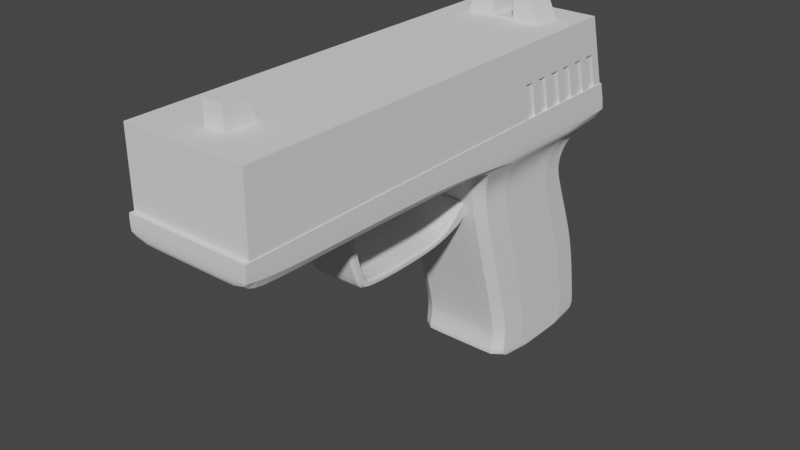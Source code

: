 # Source: PIstol.blend  (saved by Blender 3.3.6; exported with 4.5.12 LTS)
import bpy
from mathutils import Matrix  # noqa: F401  (used for matrix-valued properties, if any)

bpy.ops.wm.read_factory_settings(use_empty=True)
scene = bpy.context.scene
scene.name = 'Scene'

# ---- collections
col_collection = bpy.data.collections.new('Collection'); scene.collection.children.link(col_collection)

# ---- world
world_world = bpy.data.worlds.new('World'); scene.world = world_world
world_world.use_nodes = True; world_world.node_tree.nodes.clear()
_N = world_world.node_tree.nodes; _L = world_world.node_tree.links
n0 = _N.new('ShaderNodeOutputWorld'); n0.name = 'World Output'; n0.location = (300, 300)
n1 = _N.new('ShaderNodeBackground'); n1.name = 'Background'; n1.location = (10, 300)
n1.inputs[0].default_value = (0.05088, 0.05088, 0.05088, 1.0)
_L.new(n1.outputs[0], n0.inputs[0])
n0.is_active_output = True
world_world.color = (0.05088, 0.05088, 0.05088)
world_world.use_sun_shadow = False
world_world.sun_shadow_jitter_overblur = 0.0

# ---- meshes
me_cube_001 = bpy.data.meshes.new('Cube.001')
me_cube_001.from_pydata([(0.4085, 0.7047, -0.9767), (0.4085, 0.4529, -0.1353), (0.4085, 1.641, -0.3662), (0.4085, 1.46, 0.05627), (0.4085, 0.7215, -1.143), (0.4085, 1.756, -0.6912), (0.4085, 0.6857, -1.287), (0.4085, 1.847, -1.3), (0.4085, 0.8053, -1.338), (0.4085, 1.71, -1.348), (0.4085, 0.3988, 0.08948), (0.4085, 1.447, 0.1565), (0.4085, 0.3481, 0.2978), (0.4085, 1.494, 0.2728), (0.4998, 0.289, 0.4598), (0.4085, 1.674, 0.378), (0.4998, 0.1734, 0.503), (0.4998, 1.84, 0.4433), (0.4998, -0.9612, 0.523), (0.4998, 1.756, 0.7468), (0.4998, -1.92, 0.5118), (0.4998, -0.6681, 0.7502), (0.4998, -1.977, 0.5631), (0.4998, -1.971, 0.74), (0.0, 1.641, -0.3662), (0.0, 1.46, 0.05627), (0.0, 0.7047, -0.9767), (0.0, 0.4529, -0.1353), (0.0, 1.756, -0.6912), (0.0, 0.7215, -1.143), (0.0, 1.847, -1.3), (0.0, 0.6857, -1.287), (0.0, 1.71, -1.348), (0.0, 0.8053, -1.338), (0.0, 1.447, 0.1565), (0.0, 0.3988, 0.08948), (0.0, 1.494, 0.2728), (0.0, 0.3481, 0.2978), (0.0, 1.674, 0.378), (0.0, 0.289, 0.4598), (0.0, 1.84, 0.4433), (0.0, 0.1734, 0.503), (0.0, 1.756, 0.7468), (0.0, -0.9612, 0.523), (0.0, -0.6681, 0.7502), (0.0, -1.92, 0.5118), (0.0, -1.971, 0.74), (0.0, -1.977, 0.5631)], [], [(24, 25, 3, 2), (2, 3, 1, 0), (2, 0, 4, 5), (5, 4, 6, 7), (24, 2, 5, 28), (28, 5, 7, 30), (32, 9, 8, 33), (30, 7, 9, 32), (7, 6, 8, 9), (10, 11, 13, 12), (1, 3, 11, 10), (27, 1, 10, 35), (37, 12, 14, 39), (35, 10, 12, 37), (14, 15, 17, 16), (12, 13, 15, 14), (41, 16, 18, 43), (39, 14, 16, 41), (18, 19, 21, 20), (16, 17, 19, 18), (45, 20, 22, 47), (43, 18, 20, 45), (20, 21, 23, 22), (21, 44, 46, 23), (23, 46, 47, 22), (19, 42, 44, 21), (17, 40, 42, 19), (15, 38, 40, 17), (13, 36, 38, 15), (11, 34, 36, 13), (4, 29, 31, 6), (6, 31, 33, 8), (0, 26, 29, 4), (3, 25, 34, 11), (0, 1, 27, 26)])
_k = {(2, 3): 0.41176, (0, 1): 0.41176, (0, 4): 0.41176, (2, 5): 0.41176, (6, 31): 0.41176, (4, 6): 0.41176, (5, 7): 0.41176, (8, 9): 0.41176, (6, 8): 0.41176, (7, 9): 0.41176, (3, 11): 0.41176, (1, 10): 0.41176, (11, 13): 0.41176, (10, 12): 0.41176, (12, 14): 0.41176, (13, 15): 0.41176, (17, 40): 0.41176, (15, 17): 0.41176, (14, 16): 0.41176, (19, 42): 1.0, (16, 18): 0.41176, (17, 19): 1.0, (19, 21): 1.0, (18, 20): 0.41176, (23, 46): 1.0, (22, 23): 1.0, (20, 22): 0.41176, (21, 23): 1.0, (7, 30): 0.41176}
me_cube_001.attributes.new('crease_edge', 'FLOAT', 'EDGE').data.foreach_set('value', [_k.get((min(e.vertices), max(e.vertices)), 0.0) for e in me_cube_001.edges])
_uv = me_cube_001.uv_layers.new(name='UVMap')
_uv.uv.foreach_set('vector', [0.375, 0.375, 0.625, 0.375, 0.625, 0.5, 0.375, 0.5, 0.375, 0.5, 0.625, 0.5, 0.625, 0.75, 0.375, 0.75, 0.375, 0.5, 0.375, 0.75, 0.375, 0.75, 0.375, 0.5, 0.375, 0.5, 0.375, 0.75, 0.375, 0.75, 0.375, 0.5, 0.375, 0.375, 0.375, 0.5, 0.375, 0.5, 0.375, 0.375, 0.375, 0.375, 0.375, 0.5, 0.375, 0.5, 0.375, 0.375, 0.25, 0.5, 0.375, 0.5, 0.375, 0.75, 0.25, 0.75, 0.375, 0.375, 0.375, 0.5, 0.375, 0.5, 0.375, 0.375, 0.375, 0.5, 0.375, 0.75, 0.375, 0.75, 0.375, 0.5, 0.625, 0.75, 0.625, 0.5, 0.625, 0.5, 0.625, 0.75, 0.625, 0.75, 0.625, 0.5, 0.625, 0.5, 0.625, 0.75, 0.625, 0.875, 0.625, 0.75, 0.625, 0.75, 0.625, 0.875, 0.625, 0.875, 0.625, 0.75, 0.625, 0.75, 0.625, 0.875, 0.625, 0.875, 0.625, 0.75, 0.625, 0.75, 0.625, 0.875, 0.625, 0.75, 0.625, 0.5, 0.625, 0.5, 0.625, 0.75, 0.625, 0.75, 0.625, 0.5, 0.625, 0.5, 0.625, 0.75, 0.625, 0.875, 0.625, 0.75, 0.625, 0.75, 0.625, 0.875, 0.625, 0.875, 0.625, 0.75, 0.625, 0.75, 0.625, 0.875, 0.625, 0.75, 0.625, 0.5, 0.625, 0.5, 0.625, 0.75, 0.625, 0.75, 0.625, 0.5, 0.625, 0.5, 0.625, 0.75, 0.625, 0.875, 0.625, 0.75, 0.625, 0.75, 0.625, 0.875, 0.625, 0.875, 0.625, 0.75, 0.625, 0.75, 0.625, 0.875, 0.625, 0.75, 0.625, 0.5, 0.625, 0.5, 0.625, 0.75, 0.625, 0.5, 0.625, 0.375, 0.625, 0.375, 0.625, 0.5, 0.625, 0.5, 0.75, 0.5, 0.75, 0.75, 0.625, 0.75, 0.625, 0.5, 0.625, 0.375, 0.625, 0.375, 0.625, 0.5, 0.625, 0.5, 0.625, 0.375, 0.625, 0.375, 0.625, 0.5, 0.625, 0.5, 0.625, 0.375, 0.625, 0.375, 0.625, 0.5, 0.625, 0.5, 0.625, 0.375, 0.625, 0.375, 0.625, 0.5, 0.625, 0.5, 0.625, 0.375, 0.625, 0.375, 0.625, 0.5, 0.375, 0.75, 0.375, 0.875, 0.375, 0.875, 0.375, 0.75, 0.375, 0.75, 0.375, 0.875, 0.375, 0.875, 0.375, 0.75, 0.375, 0.75, 0.375, 0.875, 0.375, 0.875, 0.375, 0.75, 0.625, 0.5, 0.625, 0.375, 0.625, 0.375, 0.625, 0.5, 0.375, 0.75, 0.625, 0.75, 0.625, 0.875, 0.375, 0.875])
me_cube_001.update()
me_cube_003 = bpy.data.meshes.new('Cube.003')
me_cube_003.from_pydata([(-0.2204, -0.8757, 0.3421), (-0.2204, -0.9344, 0.5384), (-0.2204, -0.7825, 0.3421), (-0.2204, -0.7481, 0.5413), (0.2204, -0.8757, 0.3421), (0.2204, -0.9344, 0.5384), (0.2204, -0.7825, 0.3421), (0.2204, -0.7481, 0.5413), (-0.2204, -0.7498, -0.07584), (-0.2204, -0.6966, 1.493e-05), (0.2204, -0.7498, -0.07584), (0.2204, -0.6966, 1.493e-05), (-0.2204, -0.6952, -0.09955), (-0.2204, -0.6448, -0.04445), (0.2204, -0.6952, -0.09955), (0.2204, -0.6448, -0.04445), (-0.2204, -0.4479, -0.1153), (-0.2204, -0.4391, -0.06357), (0.2204, -0.4479, -0.1153), (0.2204, -0.4391, -0.06357), (-0.2204, -0.2507, -0.1186), (-0.2204, -0.2576, -0.04986), (0.2204, -0.2507, -0.1186), (0.2204, -0.2576, -0.04986), (-0.2204, 0.06885, -0.1067), (-0.2204, 0.07077, -0.05493), (0.2204, 0.06885, -0.1067), (0.2204, 0.07077, -0.05493), (-0.2204, 0.3034, -0.0454), (-0.2204, 0.2507, 0.01901), (0.2204, 0.3034, -0.0454), (0.2204, 0.2507, 0.01901), (-0.2204, 0.4469, -0.04743), (-0.2204, 0.3828, 0.2517), (0.2204, 0.4469, -0.04743), (0.2204, 0.3828, 0.2517)], [], [(0, 1, 3, 2), (2, 3, 7, 6), (6, 7, 5, 4), (4, 5, 1, 0), (2, 6, 11, 9), (7, 3, 1, 5), (10, 8, 12, 14), (0, 2, 9, 8), (6, 4, 10, 11), (4, 0, 8, 10), (15, 14, 18, 19), (9, 11, 15, 13), (11, 10, 14, 15), (8, 9, 13, 12), (16, 17, 21, 20), (12, 13, 17, 16), (14, 12, 16, 18), (13, 15, 19, 17), (22, 20, 24, 26), (18, 16, 20, 22), (17, 19, 23, 21), (19, 18, 22, 23), (27, 26, 30, 31), (21, 23, 27, 25), (23, 22, 26, 27), (20, 21, 25, 24), (30, 28, 32, 34), (24, 25, 29, 28), (26, 24, 28, 30), (25, 27, 31, 29), (33, 35, 34, 32), (29, 31, 35, 33), (31, 30, 34, 35), (28, 29, 33, 32)])
_k = {(0, 1): 0.42745, (1, 3): 0.59608, (2, 3): 0.42745, (6, 7): 0.42745, (5, 7): 0.59608, (4, 5): 0.42745, (6, 11): 0.42745, (2, 9): 0.42745, (0, 8): 0.42745, (4, 10): 0.42745, (8, 12): 0.42745, (10, 14): 0.42745, (11, 15): 0.42745, (9, 13): 0.42745, (14, 18): 0.42745, (15, 19): 0.42745, (13, 17): 0.42745, (12, 16): 0.42745, (17, 21): 0.42745, (16, 20): 0.42745, (18, 22): 0.42745, (19, 23): 0.42745, (20, 24): 0.42745, (22, 26): 0.42745, (23, 27): 0.42745, (21, 25): 0.42745, (26, 30): 0.42745, (27, 31): 0.42745, (25, 29): 0.42745, (24, 28): 0.42745, (32, 33): 1.0, (34, 35): 1.0, (28, 32): 0.42745, (30, 34): 0.42745, (31, 35): 0.42745, (29, 33): 0.42745}
me_cube_003.attributes.new('crease_edge', 'FLOAT', 'EDGE').data.foreach_set('value', [_k.get((min(e.vertices), max(e.vertices)), 0.0) for e in me_cube_003.edges])
_uv = me_cube_003.uv_layers.new(name='UVMap')
_uv.uv.foreach_set('vector', [0.375, 0.0, 0.625, 0.0, 0.625, 0.25, 0.375, 0.25, 0.375, 0.25, 0.625, 0.25, 0.625, 0.5, 0.375, 0.5, 0.375, 0.5, 0.625, 0.5, 0.625, 0.75, 0.375, 0.75, 0.375, 0.75, 0.625, 0.75, 0.625, 1.0, 0.375, 1.0, 0.375, 0.25, 0.375, 0.5, 0.375, 0.5, 0.375, 0.25, 0.625, 0.5, 0.875, 0.5, 0.875, 0.75, 0.625, 0.75, 0.375, 0.75, 0.375, 1.0, 0.375, 1.0, 0.375, 0.75, 0.375, 0.0, 0.375, 0.25, 0.375, 0.25, 0.375, 0.0, 0.375, 0.5, 0.375, 0.75, 0.375, 0.75, 0.375, 0.5, 0.375, 0.75, 0.375, 1.0, 0.375, 1.0, 0.375, 0.75, 0.375, 0.5, 0.375, 0.75, 0.375, 0.75, 0.375, 0.5, 0.375, 0.25, 0.375, 0.5, 0.375, 0.5, 0.375, 0.25, 0.375, 0.5, 0.375, 0.75, 0.375, 0.75, 0.375, 0.5, 0.375, 0.0, 0.375, 0.25, 0.375, 0.25, 0.375, 0.0, 0.375, 0.0, 0.375, 0.25, 0.375, 0.25, 0.375, 0.0, 0.375, 0.0, 0.375, 0.25, 0.375, 0.25, 0.375, 0.0, 0.375, 0.75, 0.375, 1.0, 0.375, 1.0, 0.375, 0.75, 0.375, 0.25, 0.375, 0.5, 0.375, 0.5, 0.375, 0.25, 0.375, 0.75, 0.375, 1.0, 0.375, 1.0, 0.375, 0.75, 0.375, 0.75, 0.375, 1.0, 0.375, 1.0, 0.375, 0.75, 0.375, 0.25, 0.375, 0.5, 0.375, 0.5, 0.375, 0.25, 0.375, 0.5, 0.375, 0.75, 0.375, 0.75, 0.375, 0.5, 0.375, 0.5, 0.375, 0.75, 0.375, 0.75, 0.375, 0.5, 0.375, 0.25, 0.375, 0.5, 0.375, 0.5, 0.375, 0.25, 0.375, 0.5, 0.375, 0.75, 0.375, 0.75, 0.375, 0.5, 0.375, 0.0, 0.375, 0.25, 0.375, 0.25, 0.375, 0.0, 0.375, 0.75, 0.375, 1.0, 0.375, 1.0, 0.375, 0.75, 0.375, 0.0, 0.375, 0.25, 0.375, 0.25, 0.375, 0.0, 0.375, 0.75, 0.375, 1.0, 0.375, 1.0, 0.375, 0.75, 0.375, 0.25, 0.375, 0.5, 0.375, 0.5, 0.375, 0.25, 0.125, 0.5, 0.375, 0.5, 0.375, 0.75, 0.125, 0.75, 0.375, 0.25, 0.375, 0.5, 0.375, 0.5, 0.375, 0.25, 0.375, 0.5, 0.375, 0.75, 0.375, 0.75, 0.375, 0.5, 0.375, 0.0, 0.375, 0.25, 0.375, 0.25, 0.375, 0.0])
me_cube_003.update()
me_cube = bpy.data.meshes.new('Cube')
me_cube.from_pydata([(-0.0838, -0.1045, -0.1045), (-0.0838, -0.1045, 0.1045), (-0.0838, 0.1682, -0.1045), (-0.0838, 0.07435, 0.1045), (0.0838, -0.1045, -0.1045), (0.0838, -0.1045, 0.1045), (0.0838, 0.1682, -0.1045), (0.0838, 0.07435, 0.1045)], [], [(0, 1, 3, 2), (2, 3, 7, 6), (6, 7, 5, 4), (4, 5, 1, 0), (2, 6, 4, 0), (7, 3, 1, 5)])
_uv = me_cube.uv_layers.new(name='UVMap')
_uv.uv.foreach_set('vector', [0.375, 0.0, 0.625, 0.0, 0.625, 0.25, 0.375, 0.25, 0.375, 0.25, 0.625, 0.25, 0.625, 0.5, 0.375, 0.5, 0.375, 0.5, 0.625, 0.5, 0.625, 0.75, 0.375, 0.75, 0.375, 0.75, 0.625, 0.75, 0.625, 1.0, 0.375, 1.0, 0.125, 0.5, 0.375, 0.5, 0.375, 0.75, 0.125, 0.75, 0.625, 0.5, 0.875, 0.5, 0.875, 0.75, 0.625, 0.75])
me_cube.update()
me_cube_004 = bpy.data.meshes.new('Cube.004')
me_cube_004.from_pydata([(0.4931, -1.76, -0.2955), (0.4931, -1.76, 0.2955), (0.4931, 1.925, -0.2955), (0.4931, 1.76, 0.2955), (0.0, 1.925, -0.2955), (0.0, 1.76, 0.2955), (0.0, -1.76, -0.2955), (0.0, -1.76, 0.2955), (0.4931, 1.843, 0.0), (0.4931, -1.76, 0.0), (0.0, -1.76, 0.0), (0.0, 1.843, 0.0), (0.4931, 0.9543, -0.2955), (0.4931, 0.8325, 0.2955), (0.0, 0.8325, 0.2955), (0.0, 0.9543, -0.2955), (0.4931, 0.8934, 0.0), (0.4931, 1.035, -0.2955), (0.4931, 1.116, -0.2955), (0.4931, 1.197, -0.2955), (0.4931, 1.278, -0.2955), (0.4931, 1.359, -0.2955), (0.4931, 1.44, -0.2955), (0.4931, 1.521, -0.2955), (0.4931, 1.602, -0.2955), (0.4931, 1.683, -0.2955), (0.4931, 1.763, -0.2955), (0.4931, 1.844, -0.2955), (0.4931, 1.683, 0.2955), (0.4931, 1.605, 0.2955), (0.4931, 1.528, 0.2955), (0.4931, 1.451, 0.2955), (0.4931, 1.374, 0.2955), (0.4931, 1.296, 0.2955), (0.4931, 1.219, 0.2955), (0.4931, 1.142, 0.2955), (0.4931, 1.064, 0.2955), (0.4931, 0.9871, 0.2955), (0.4931, 0.9098, 0.2955), (0.0, 1.683, 0.2955), (0.0, 1.605, 0.2955), (0.0, 1.528, 0.2955), (0.0, 1.451, 0.2955), (0.0, 1.374, 0.2955), (0.0, 1.296, 0.2955), (0.0, 1.219, 0.2955), (0.0, 1.142, 0.2955), (0.0, 1.064, 0.2955), (0.0, 0.9871, 0.2955), (0.0, 0.9098, 0.2955), (0.0, 1.844, -0.2955), (0.0, 1.763, -0.2955), (0.0, 1.683, -0.2955), (0.0, 1.602, -0.2955), (0.0, 1.521, -0.2955), (0.0, 1.44, -0.2955), (0.0, 1.359, -0.2955), (0.0, 1.278, -0.2955), (0.0, 1.197, -0.2955), (0.0, 1.116, -0.2955), (0.0, 1.035, -0.2955), (0.4931, 1.764, 0.0), (0.4931, 1.684, 0.0), (0.4931, 1.605, 0.0), (0.4931, 1.526, 0.0), (0.4931, 1.447, 0.0), (0.4931, 1.368, 0.0), (0.4931, 1.289, 0.0), (0.4931, 1.21, 0.0), (0.4931, 1.131, 0.0), (0.4931, 1.052, 0.0), (0.4931, 0.9725, 0.0), (0.4764, 0.9725, 0.0), (0.4764, 0.8934, 0.0), (0.4764, 0.9543, -0.2955), (0.4764, 1.035, -0.2955), (0.4764, 1.116, -0.2955), (0.4764, 1.197, -0.2955), (0.4764, 1.278, -0.2955), (0.4764, 1.359, -0.2955), (0.4764, 1.44, -0.2955), (0.4764, 1.521, -0.2955), (0.4764, 1.602, -0.2955), (0.4764, 1.683, -0.2955), (0.4764, 1.763, -0.2955), (0.4764, 1.844, -0.2955), (0.4764, 1.764, 0.0), (0.4764, 1.684, 0.0), (0.4764, 1.605, 0.0), (0.4764, 1.526, 0.0), (0.4764, 1.447, 0.0), (0.4764, 1.368, 0.0), (0.4764, 1.289, 0.0), (0.4764, 1.21, 0.0), (0.4764, 1.131, 0.0), (0.4764, 1.052, 0.0)], [], [(9, 1, 7, 10), (11, 5, 3, 8), (12, 0, 6, 15), (13, 14, 7, 1), (61, 8, 3, 28), (27, 2, 8, 61), (4, 11, 8, 2), (0, 9, 10, 6), (0, 12, 16, 9), (9, 16, 13, 1), (38, 49, 14, 13), (17, 12, 15, 60), (2, 27, 50, 4), (27, 26, 51, 50), (26, 25, 52, 51), (25, 24, 53, 52), (24, 23, 54, 53), (23, 22, 55, 54), (22, 21, 56, 55), (21, 20, 57, 56), (20, 19, 58, 57), (19, 18, 59, 58), (18, 17, 60, 59), (3, 5, 39, 28), (28, 39, 40, 29), (29, 40, 41, 30), (30, 41, 42, 31), (31, 42, 43, 32), (32, 43, 44, 33), (33, 44, 45, 34), (34, 45, 46, 35), (35, 46, 47, 36), (36, 47, 48, 37), (37, 48, 49, 38), (26, 27, 85, 84), (17, 18, 70, 71), (64, 24, 82, 89), (19, 20, 68, 69), (71, 16, 73, 72), (21, 22, 66, 67), (18, 19, 77, 76), (23, 24, 64, 65), (23, 65, 90, 81), (25, 26, 62, 63), (69, 70, 95, 94), (16, 71, 38, 13), (71, 70, 37, 38), (70, 69, 36, 37), (69, 68, 35, 36), (68, 67, 34, 35), (67, 66, 33, 34), (66, 65, 32, 33), (65, 64, 31, 32), (64, 63, 30, 31), (63, 62, 29, 30), (62, 61, 28, 29), (74, 75, 72, 73), (76, 77, 94, 95), (78, 79, 92, 93), (80, 81, 90, 91), (82, 83, 88, 89), (84, 85, 86, 87), (63, 64, 89, 88), (17, 71, 72, 75), (16, 12, 74, 73), (25, 63, 88, 83), (70, 18, 76, 95), (20, 21, 79, 78), (62, 26, 84, 87), (65, 66, 91, 90), (19, 69, 94, 77), (27, 61, 86, 85), (68, 20, 78, 93), (22, 23, 81, 80), (67, 68, 93, 92), (21, 67, 92, 79), (12, 17, 75, 74), (66, 22, 80, 91), (24, 25, 83, 82), (61, 62, 87, 86)])
_uv = me_cube_004.uv_layers.new(name='UVMap')
_uv.uv.foreach_set('vector', [0.5, 0.75, 0.625, 0.75, 0.625, 0.875, 0.5, 0.875, 0.5, 0.375, 0.625, 0.375, 0.625, 0.5, 0.5, 0.5, 0.375, 0.5659, 0.375, 0.75, 0.25, 0.75, 0.25, 0.5659, 0.625, 0.5659, 0.75, 0.5659, 0.75, 0.75, 0.625, 0.75, 0.5, 0.5055, 0.5, 0.5, 0.625, 0.5, 0.625, 0.5055, 0.375, 0.5055, 0.375, 0.5, 0.5, 0.5, 0.5, 0.5055, 0.375, 0.375, 0.5, 0.375, 0.5, 0.5, 0.375, 0.5, 0.375, 0.75, 0.5, 0.75, 0.5, 0.875, 0.375, 0.875, 0.375, 0.75, 0.375, 0.5659, 0.5, 0.5659, 0.5, 0.75, 0.5, 0.75, 0.5, 0.5659, 0.625, 0.5659, 0.625, 0.75, 0.625, 0.5604, 0.75, 0.5604, 0.75, 0.5659, 0.625, 0.5659, 0.375, 0.5604, 0.375, 0.5659, 0.25, 0.5659, 0.25, 0.5604, 0.375, 0.5, 0.375, 0.5055, 0.25, 0.5055, 0.25, 0.5, 0.375, 0.5055, 0.375, 0.511, 0.25, 0.511, 0.25, 0.5055, 0.375, 0.511, 0.375, 0.5165, 0.25, 0.5165, 0.25, 0.511, 0.375, 0.5165, 0.375, 0.522, 0.25, 0.522, 0.25, 0.5165, 0.375, 0.522, 0.375, 0.5274, 0.25, 0.5274, 0.25, 0.522, 0.375, 0.5274, 0.375, 0.5329, 0.25, 0.5329, 0.25, 0.5274, 0.375, 0.5329, 0.375, 0.5384, 0.25, 0.5384, 0.25, 0.5329, 0.375, 0.5384, 0.375, 0.5439, 0.25, 0.5439, 0.25, 0.5384, 0.375, 0.5439, 0.375, 0.5494, 0.25, 0.5494, 0.25, 0.5439, 0.375, 0.5494, 0.375, 0.5549, 0.25, 0.5549, 0.25, 0.5494, 0.375, 0.5549, 0.375, 0.5604, 0.25, 0.5604, 0.25, 0.5549, 0.625, 0.5, 0.75, 0.5, 0.75, 0.5055, 0.625, 0.5055, 0.625, 0.5055, 0.75, 0.5055, 0.75, 0.511, 0.625, 0.511, 0.625, 0.511, 0.75, 0.511, 0.75, 0.5165, 0.625, 0.5165, 0.625, 0.5165, 0.75, 0.5165, 0.75, 0.522, 0.625, 0.522, 0.625, 0.522, 0.75, 0.522, 0.75, 0.5274, 0.625, 0.5274, 0.625, 0.5274, 0.75, 0.5274, 0.75, 0.5329, 0.625, 0.5329, 0.625, 0.5329, 0.75, 0.5329, 0.75, 0.5384, 0.625, 0.5384, 0.625, 0.5384, 0.75, 0.5384, 0.75, 0.5439, 0.625, 0.5439, 0.625, 0.5439, 0.75, 0.5439, 0.75, 0.5494, 0.625, 0.5494, 0.625, 0.5494, 0.75, 0.5494, 0.75, 0.5549, 0.625, 0.5549, 0.625, 0.5549, 0.75, 0.5549, 0.75, 0.5604, 0.625, 0.5604, 0.375, 0.511, 0.375, 0.5055, 0.375, 0.5055, 0.375, 0.511, 0.375, 0.5604, 0.375, 0.5549, 0.5, 0.5549, 0.5, 0.5604, 0.5, 0.522, 0.375, 0.522, 0.375, 0.522, 0.5, 0.522, 0.375, 0.5494, 0.375, 0.5439, 0.5, 0.5439, 0.5, 0.5494, 0.5, 0.5604, 0.5, 0.5659, 0.5, 0.5659, 0.5, 0.5604, 0.375, 0.5384, 0.375, 0.5329, 0.5, 0.5329, 0.5, 0.5384, 0.375, 0.5549, 0.375, 0.5494, 0.375, 0.5494, 0.375, 0.5549, 0.375, 0.5274, 0.375, 0.522, 0.5, 0.522, 0.5, 0.5274, 0.375, 0.5274, 0.5, 0.5274, 0.5, 0.5274, 0.375, 0.5274, 0.375, 0.5165, 0.375, 0.511, 0.5, 0.511, 0.5, 0.5165, 0.5, 0.5494, 0.5, 0.5549, 0.5, 0.5549, 0.5, 0.5494, 0.5, 0.5659, 0.5, 0.5604, 0.625, 0.5604, 0.625, 0.5659, 0.5, 0.5604, 0.5, 0.5549, 0.625, 0.5549, 0.625, 0.5604, 0.5, 0.5549, 0.5, 0.5494, 0.625, 0.5494, 0.625, 0.5549, 0.5, 0.5494, 0.5, 0.5439, 0.625, 0.5439, 0.625, 0.5494, 0.5, 0.5439, 0.5, 0.5384, 0.625, 0.5384, 0.625, 0.5439, 0.5, 0.5384, 0.5, 0.5329, 0.625, 0.5329, 0.625, 0.5384, 0.5, 0.5329, 0.5, 0.5274, 0.625, 0.5274, 0.625, 0.5329, 0.5, 0.5274, 0.5, 0.522, 0.625, 0.522, 0.625, 0.5274, 0.5, 0.522, 0.5, 0.5165, 0.625, 0.5165, 0.625, 0.522, 0.5, 0.5165, 0.5, 0.511, 0.625, 0.511, 0.625, 0.5165, 0.5, 0.511, 0.5, 0.5055, 0.625, 0.5055, 0.625, 0.511, 0.375, 0.5659, 0.375, 0.5604, 0.5, 0.5604, 0.5, 0.5659, 0.375, 0.5549, 0.375, 0.5494, 0.5, 0.5494, 0.5, 0.5549, 0.375, 0.5439, 0.375, 0.5384, 0.5, 0.5384, 0.5, 0.5439, 0.375, 0.5329, 0.375, 0.5274, 0.5, 0.5274, 0.5, 0.5329, 0.375, 0.522, 0.375, 0.5165, 0.5, 0.5165, 0.5, 0.522, 0.375, 0.511, 0.375, 0.5055, 0.5, 0.5055, 0.5, 0.511, 0.5, 0.5165, 0.5, 0.522, 0.5, 0.522, 0.5, 0.5165, 0.375, 0.5604, 0.5, 0.5604, 0.5, 0.5604, 0.375, 0.5604, 0.5, 0.5659, 0.375, 0.5659, 0.375, 0.5659, 0.5, 0.5659, 0.375, 0.5165, 0.5, 0.5165, 0.5, 0.5165, 0.375, 0.5165, 0.5, 0.5549, 0.375, 0.5549, 0.375, 0.5549, 0.5, 0.5549, 0.375, 0.5439, 0.375, 0.5384, 0.375, 0.5384, 0.375, 0.5439, 0.5, 0.511, 0.375, 0.511, 0.375, 0.511, 0.5, 0.511, 0.5, 0.5274, 0.5, 0.5329, 0.5, 0.5329, 0.5, 0.5274, 0.375, 0.5494, 0.5, 0.5494, 0.5, 0.5494, 0.375, 0.5494, 0.375, 0.5055, 0.5, 0.5055, 0.5, 0.5055, 0.375, 0.5055, 0.5, 0.5439, 0.375, 0.5439, 0.375, 0.5439, 0.5, 0.5439, 0.375, 0.5329, 0.375, 0.5274, 0.375, 0.5274, 0.375, 0.5329, 0.5, 0.5384, 0.5, 0.5439, 0.5, 0.5439, 0.5, 0.5384, 0.375, 0.5384, 0.5, 0.5384, 0.5, 0.5384, 0.375, 0.5384, 0.375, 0.5659, 0.375, 0.5604, 0.375, 0.5604, 0.375, 0.5659, 0.5, 0.5329, 0.375, 0.5329, 0.375, 0.5329, 0.5, 0.5329, 0.375, 0.522, 0.375, 0.5165, 0.375, 0.5165, 0.375, 0.522, 0.5, 0.5055, 0.5, 0.511, 0.5, 0.511, 0.5, 0.5055])
me_cube_004.update()
me_cube_005 = bpy.data.meshes.new('Cube.005')
me_cube_005.from_pydata([(-0.3381, -0.1134, -0.08692), (-0.2346, -0.1134, 0.1399), (-0.3381, 0.1134, -0.08692), (-0.2346, 0.1134, 0.1399), (0.3381, -0.1134, -0.08692), (0.2346, -0.1134, 0.1399), (0.3381, 0.1134, -0.08692), (0.2346, 0.1134, 0.1399), (0.2279, 0.1134, -0.08692), (-0.2279, 0.1134, -0.08692), (-0.08842, 0.1134, 0.1399), (0.08842, 0.1134, 0.1399), (-0.2279, -0.1134, -0.08692), (0.2279, -0.1134, -0.08692), (0.08842, -0.1134, 0.1399), (-0.08842, -0.1134, 0.1399), (0.172, 0.1134, -0.08692), (-0.172, 0.1134, -0.08692), (-0.08318, 0.1134, -0.0191), (0.08318, 0.1134, -0.0191), (-0.172, -0.1134, -0.08692), (0.172, -0.1134, -0.08692), (0.08318, -0.1134, -0.0191), (-0.08318, -0.1134, -0.0191)], [], [(0, 1, 3, 2), (8, 11, 7, 6), (6, 7, 5, 4), (12, 15, 1, 0), (8, 6, 4, 13), (10, 3, 1, 15), (7, 11, 14, 5), (18, 10, 15, 23), (2, 9, 12, 0), (16, 8, 13, 21), (4, 5, 14, 13), (20, 23, 15, 12), (2, 3, 10, 9), (16, 19, 11, 8), (9, 10, 18, 17), (17, 18, 19, 16), (13, 14, 22, 21), (21, 22, 23, 20), (9, 17, 20, 12), (17, 16, 21, 20), (11, 19, 22, 14), (19, 18, 23, 22)])
_uv = me_cube_005.uv_layers.new(name='UVMap')
_uv.uv.foreach_set('vector', [0.375, 0.0, 0.625, 0.0, 0.625, 0.25, 0.375, 0.25, 0.375, 0.4167, 0.625, 0.4167, 0.625, 0.5, 0.375, 0.5, 0.375, 0.5, 0.625, 0.5, 0.625, 0.75, 0.375, 0.75, 0.375, 0.9167, 0.625, 0.9167, 0.625, 1.0, 0.375, 1.0, 0.2917, 0.5, 0.375, 0.5, 0.375, 0.75, 0.2917, 0.75, 0.7917, 0.5, 0.875, 0.5, 0.875, 0.75, 0.7917, 0.75, 0.625, 0.5, 0.7083, 0.5, 0.7083, 0.75, 0.625, 0.75, 0.7639, 0.5, 0.7917, 0.5, 0.7917, 0.75, 0.7639, 0.75, 0.125, 0.5, 0.2083, 0.5, 0.2083, 0.75, 0.125, 0.75, 0.2639, 0.5, 0.2917, 0.5, 0.2917, 0.75, 0.2639, 0.75, 0.375, 0.75, 0.625, 0.75, 0.625, 0.8333, 0.375, 0.8333, 0.375, 0.8889, 0.625, 0.8889, 0.625, 0.9167, 0.375, 0.9167, 0.375, 0.25, 0.625, 0.25, 0.625, 0.3333, 0.375, 0.3333, 0.375, 0.3889, 0.625, 0.3889, 0.625, 0.4167, 0.375, 0.4167, 0.375, 0.3333, 0.625, 0.3333, 0.625, 0.3611, 0.375, 0.3611, 0.375, 0.3611, 0.625, 0.3611, 0.625, 0.3889, 0.375, 0.3889, 0.375, 0.8333, 0.625, 0.8333, 0.625, 0.8611, 0.375, 0.8611, 0.375, 0.8611, 0.625, 0.8611, 0.625, 0.8889, 0.375, 0.8889, 0.2083, 0.5, 0.2361, 0.5, 0.2361, 0.75, 0.2083, 0.75, 0.2361, 0.5, 0.2639, 0.5, 0.2639, 0.75, 0.2361, 0.75, 0.7083, 0.5, 0.7361, 0.5, 0.7361, 0.75, 0.7083, 0.75, 0.7361, 0.5, 0.7639, 0.5, 0.7639, 0.75, 0.7361, 0.75])
me_cube_005.update()

# ---- objects
ob_cube = bpy.data.objects.new('Cube', me_cube_001)
ob_cube_002 = bpy.data.objects.new('Cube.002', me_cube_003)
ob_cube_003 = bpy.data.objects.new('Cube.003', me_cube)
ob_cube_004 = bpy.data.objects.new('Cube.004', me_cube_004)
ob_cube_001 = bpy.data.objects.new('Cube.001', me_cube_005)

# ---- transforms, parenting, visibility, modifiers, constraints
ob_cube.location = (0.0, 0.0, 0.0)
_m = ob_cube.modifiers.new('Mirror', 'MIRROR')
_m = ob_cube.modifiers.new('Subdivision', 'SUBSURF')
_m.levels = 3
ob_cube_002.location = (0.0, 0.0, 0.0)
_m = ob_cube_002.modifiers.new('Subdivision', 'SUBSURF')
_m.levels = 3
ob_cube_003.location = (0.0, -1.585, 1.386)
ob_cube_004.location = (0.0, -0.1771, 1.017)
_m = ob_cube_004.modifiers.new('Bevel', 'BEVEL')
_m.width = 0.3
_m.width_pct = 0.3
_m.segments = 3
_m.limit_method = 'WEIGHT'
_m.profile_type = 'CUSTOM'
_m = ob_cube_004.modifiers.new('Mirror', 'MIRROR')
ob_cube_001.location = (6.209e-10, 1.227, 1.344)

# ---- collection membership
col_collection.objects.link(ob_cube)
col_collection.objects.link(ob_cube_002)
col_collection.objects.link(ob_cube_003)
col_collection.objects.link(ob_cube_004)
col_collection.objects.link(ob_cube_001)

# ---- scene / render settings (as saved in the file)
scene.frame_start = 1; scene.frame_end = 250; scene.frame_set(1)
scene.render.engine = 'BLENDER_EEVEE_NEXT'
scene.cycles.sampling_pattern = 'TABULATED_SOBOL'
scene.cycles.use_light_tree = False
scene.view_settings.view_transform = 'Filmic'
bpy.context.view_layer.update()

# ---- added for rendering (the .blend has no active camera and no usable light): camera, sun
cam_auto = bpy.data.cameras.new('AutoCamera')
cam_auto.lens = 50.0
cam_auto.sensor_width = 36.0
cam_auto.clip_end = 1000.0
ob_auto_camera = bpy.data.objects.new('AutoCamera', cam_auto)
scene.collection.objects.link(ob_auto_camera)
ob_auto_camera.location = (4.50248, -5.46822, 3.67334)
ob_auto_camera.rotation_euler = (1.09748, -7.21219e-08, 0.694738)
scene.camera = ob_auto_camera
light_auto_sun = bpy.data.lights.new('AutoSun', 'SUN')
light_auto_sun.energy = 3.0
light_auto_sun.angle = 0.0523599
ob_auto_sun = bpy.data.objects.new('AutoSun', light_auto_sun)
scene.collection.objects.link(ob_auto_sun)
ob_auto_sun.rotation_euler = (0.872665, 0.174533, 0.523599)
bpy.context.view_layer.update()
